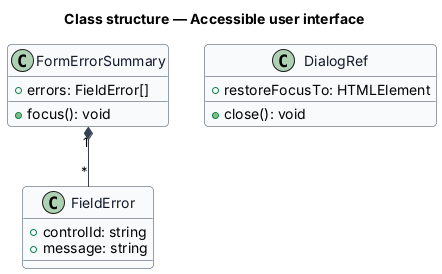

The diagram above was rendered by PlantUML. Its source (embedded in the PNG):
@startuml
skinparam backgroundColor #FFFFFF
skinparam shadowing false
skinparam roundcorner 8
skinparam defaultFontName Arial
skinparam ArrowColor #344054
skinparam class {
  BorderColor #344054
  FontColor #101828
  BackgroundColor #F9FAFB
}
title Class structure — Accessible user interface

class FormErrorSummary {
  +errors: FieldError[]
  +focus(): void
}
class FieldError {
  +controlId: string
  +message: string
}
class DialogRef {
  +restoreFocusTo: HTMLElement
  +close(): void
}
FormErrorSummary "1" *-- "*" FieldError
@enduml